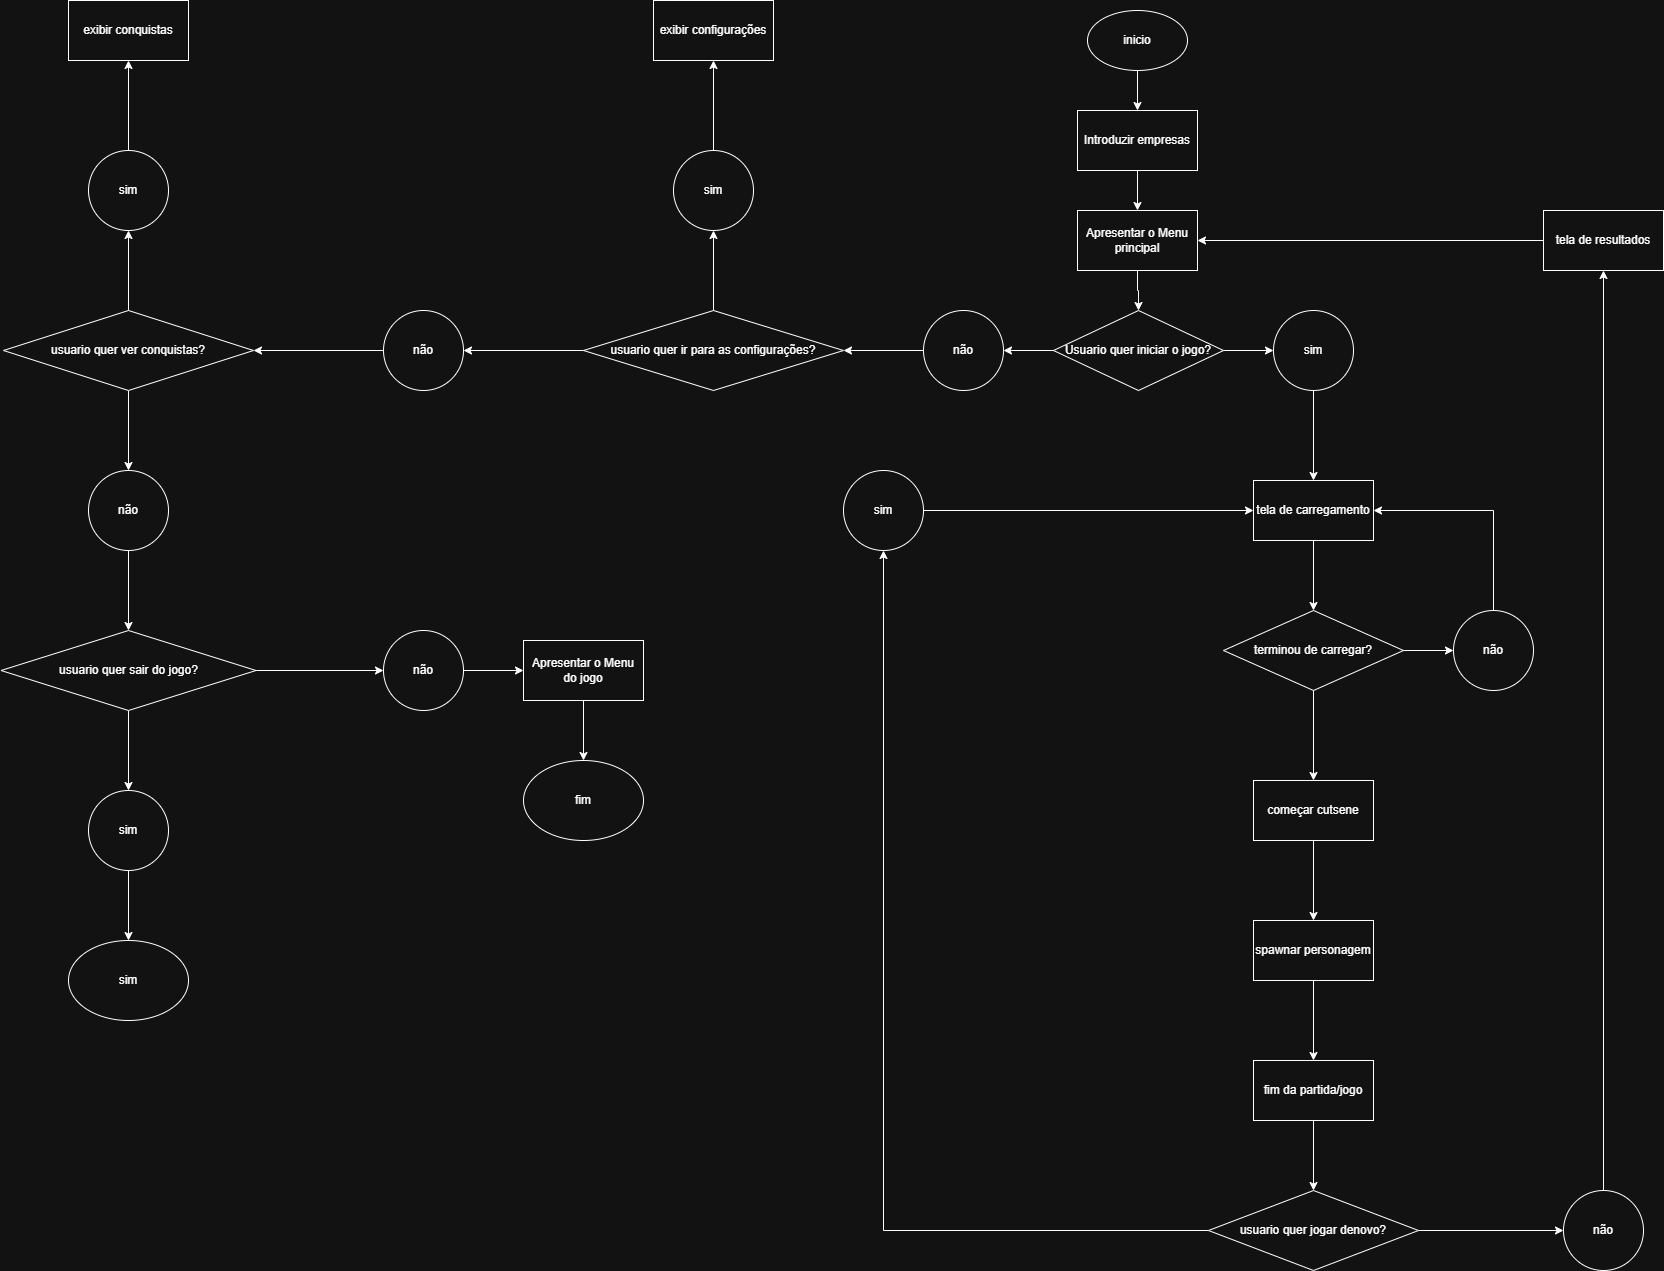

The diagram above was exported from draw.io. Its source (the exported page's mxGraphModel, read from the mxfile embedded in the PNG):
<mxGraphModel dx="1613" dy="451" grid="1" gridSize="10" guides="1" tooltips="1" connect="1" arrows="1" fold="1" page="1" pageScale="1" pageWidth="827" pageHeight="1169" math="0" shadow="0">
  <root>
    <mxCell id="0" />
    <mxCell id="1" parent="0" />
    <mxCell id="W2kp-zVzuX_7g7JjDDxf-4" value="" style="edgeStyle=orthogonalEdgeStyle;rounded=0;orthogonalLoop=1;jettySize=auto;html=1;" parent="1" source="W2kp-zVzuX_7g7JjDDxf-2" target="W2kp-zVzuX_7g7JjDDxf-3" edge="1">
      <mxGeometry relative="1" as="geometry" />
    </mxCell>
    <mxCell id="W2kp-zVzuX_7g7JjDDxf-2" value="inicio" style="ellipse;whiteSpace=wrap;html=1;" parent="1" vertex="1">
      <mxGeometry x="364" y="70" width="100" height="60" as="geometry" />
    </mxCell>
    <mxCell id="W2kp-zVzuX_7g7JjDDxf-6" value="" style="edgeStyle=orthogonalEdgeStyle;rounded=0;orthogonalLoop=1;jettySize=auto;html=1;" parent="1" source="W2kp-zVzuX_7g7JjDDxf-3" target="W2kp-zVzuX_7g7JjDDxf-5" edge="1">
      <mxGeometry relative="1" as="geometry" />
    </mxCell>
    <mxCell id="W2kp-zVzuX_7g7JjDDxf-3" value="Introduzir empresas" style="rounded=0;whiteSpace=wrap;html=1;" parent="1" vertex="1">
      <mxGeometry x="354" y="170" width="120" height="60" as="geometry" />
    </mxCell>
    <mxCell id="W2kp-zVzuX_7g7JjDDxf-14" value="" style="edgeStyle=orthogonalEdgeStyle;rounded=0;orthogonalLoop=1;jettySize=auto;html=1;" parent="1" source="W2kp-zVzuX_7g7JjDDxf-5" target="W2kp-zVzuX_7g7JjDDxf-13" edge="1">
      <mxGeometry relative="1" as="geometry" />
    </mxCell>
    <mxCell id="W2kp-zVzuX_7g7JjDDxf-5" value="Apresentar o Menu principal" style="whiteSpace=wrap;html=1;rounded=0;" parent="1" vertex="1">
      <mxGeometry x="354" y="270" width="120" height="60" as="geometry" />
    </mxCell>
    <mxCell id="W2kp-zVzuX_7g7JjDDxf-20" value="" style="edgeStyle=orthogonalEdgeStyle;rounded=0;orthogonalLoop=1;jettySize=auto;html=1;" parent="1" source="W2kp-zVzuX_7g7JjDDxf-13" target="W2kp-zVzuX_7g7JjDDxf-19" edge="1">
      <mxGeometry relative="1" as="geometry" />
    </mxCell>
    <mxCell id="W2kp-zVzuX_7g7JjDDxf-22" value="" style="edgeStyle=orthogonalEdgeStyle;rounded=0;orthogonalLoop=1;jettySize=auto;html=1;" parent="1" source="W2kp-zVzuX_7g7JjDDxf-13" target="W2kp-zVzuX_7g7JjDDxf-21" edge="1">
      <mxGeometry relative="1" as="geometry" />
    </mxCell>
    <mxCell id="W2kp-zVzuX_7g7JjDDxf-13" value="Usuario quer iniciar o jogo?" style="rhombus;whiteSpace=wrap;html=1;rounded=0;" parent="1" vertex="1">
      <mxGeometry x="330" y="370" width="170" height="80" as="geometry" />
    </mxCell>
    <mxCell id="W2kp-zVzuX_7g7JjDDxf-24" value="" style="edgeStyle=orthogonalEdgeStyle;rounded=0;orthogonalLoop=1;jettySize=auto;html=1;" parent="1" source="W2kp-zVzuX_7g7JjDDxf-19" target="W2kp-zVzuX_7g7JjDDxf-23" edge="1">
      <mxGeometry relative="1" as="geometry" />
    </mxCell>
    <mxCell id="W2kp-zVzuX_7g7JjDDxf-19" value="sim" style="ellipse;whiteSpace=wrap;html=1;rounded=0;" parent="1" vertex="1">
      <mxGeometry x="550" y="370" width="80" height="80" as="geometry" />
    </mxCell>
    <mxCell id="W2kp-zVzuX_7g7JjDDxf-52" value="" style="edgeStyle=orthogonalEdgeStyle;rounded=0;orthogonalLoop=1;jettySize=auto;html=1;" parent="1" source="W2kp-zVzuX_7g7JjDDxf-21" target="W2kp-zVzuX_7g7JjDDxf-51" edge="1">
      <mxGeometry relative="1" as="geometry" />
    </mxCell>
    <mxCell id="W2kp-zVzuX_7g7JjDDxf-21" value="não" style="ellipse;whiteSpace=wrap;html=1;rounded=0;" parent="1" vertex="1">
      <mxGeometry x="200" y="370" width="80" height="80" as="geometry" />
    </mxCell>
    <mxCell id="W2kp-zVzuX_7g7JjDDxf-26" value="" style="edgeStyle=orthogonalEdgeStyle;rounded=0;orthogonalLoop=1;jettySize=auto;html=1;" parent="1" source="W2kp-zVzuX_7g7JjDDxf-23" target="W2kp-zVzuX_7g7JjDDxf-25" edge="1">
      <mxGeometry relative="1" as="geometry" />
    </mxCell>
    <mxCell id="W2kp-zVzuX_7g7JjDDxf-23" value="tela de carregamento" style="whiteSpace=wrap;html=1;rounded=0;" parent="1" vertex="1">
      <mxGeometry x="530" y="540" width="120" height="60" as="geometry" />
    </mxCell>
    <mxCell id="W2kp-zVzuX_7g7JjDDxf-28" value="" style="edgeStyle=orthogonalEdgeStyle;rounded=0;orthogonalLoop=1;jettySize=auto;html=1;" parent="1" source="W2kp-zVzuX_7g7JjDDxf-25" target="W2kp-zVzuX_7g7JjDDxf-27" edge="1">
      <mxGeometry relative="1" as="geometry" />
    </mxCell>
    <mxCell id="W2kp-zVzuX_7g7JjDDxf-49" value="" style="edgeStyle=orthogonalEdgeStyle;rounded=0;orthogonalLoop=1;jettySize=auto;html=1;" parent="1" source="W2kp-zVzuX_7g7JjDDxf-25" target="W2kp-zVzuX_7g7JjDDxf-48" edge="1">
      <mxGeometry relative="1" as="geometry" />
    </mxCell>
    <mxCell id="W2kp-zVzuX_7g7JjDDxf-25" value="terminou de carregar?" style="rhombus;whiteSpace=wrap;html=1;rounded=0;" parent="1" vertex="1">
      <mxGeometry x="500" y="670" width="180" height="80" as="geometry" />
    </mxCell>
    <mxCell id="W2kp-zVzuX_7g7JjDDxf-30" value="" style="edgeStyle=orthogonalEdgeStyle;rounded=0;orthogonalLoop=1;jettySize=auto;html=1;" parent="1" source="W2kp-zVzuX_7g7JjDDxf-27" target="W2kp-zVzuX_7g7JjDDxf-29" edge="1">
      <mxGeometry relative="1" as="geometry" />
    </mxCell>
    <mxCell id="W2kp-zVzuX_7g7JjDDxf-27" value="começar cutsene" style="whiteSpace=wrap;html=1;rounded=0;" parent="1" vertex="1">
      <mxGeometry x="530" y="840" width="120" height="60" as="geometry" />
    </mxCell>
    <mxCell id="W2kp-zVzuX_7g7JjDDxf-32" value="" style="edgeStyle=orthogonalEdgeStyle;rounded=0;orthogonalLoop=1;jettySize=auto;html=1;" parent="1" source="W2kp-zVzuX_7g7JjDDxf-29" target="W2kp-zVzuX_7g7JjDDxf-31" edge="1">
      <mxGeometry relative="1" as="geometry" />
    </mxCell>
    <mxCell id="W2kp-zVzuX_7g7JjDDxf-29" value="spawnar personagem" style="whiteSpace=wrap;html=1;rounded=0;" parent="1" vertex="1">
      <mxGeometry x="530" y="980" width="120" height="60" as="geometry" />
    </mxCell>
    <mxCell id="W2kp-zVzuX_7g7JjDDxf-34" value="" style="edgeStyle=orthogonalEdgeStyle;rounded=0;orthogonalLoop=1;jettySize=auto;html=1;" parent="1" source="W2kp-zVzuX_7g7JjDDxf-31" target="W2kp-zVzuX_7g7JjDDxf-33" edge="1">
      <mxGeometry relative="1" as="geometry" />
    </mxCell>
    <mxCell id="W2kp-zVzuX_7g7JjDDxf-31" value="fim da partida/jogo" style="whiteSpace=wrap;html=1;rounded=0;" parent="1" vertex="1">
      <mxGeometry x="530" y="1120" width="120" height="60" as="geometry" />
    </mxCell>
    <mxCell id="W2kp-zVzuX_7g7JjDDxf-36" value="" style="edgeStyle=orthogonalEdgeStyle;rounded=0;orthogonalLoop=1;jettySize=auto;html=1;" parent="1" source="W2kp-zVzuX_7g7JjDDxf-33" target="W2kp-zVzuX_7g7JjDDxf-35" edge="1">
      <mxGeometry relative="1" as="geometry" />
    </mxCell>
    <mxCell id="W2kp-zVzuX_7g7JjDDxf-41" value="" style="edgeStyle=orthogonalEdgeStyle;rounded=0;orthogonalLoop=1;jettySize=auto;html=1;" parent="1" source="W2kp-zVzuX_7g7JjDDxf-33" target="W2kp-zVzuX_7g7JjDDxf-40" edge="1">
      <mxGeometry relative="1" as="geometry" />
    </mxCell>
    <mxCell id="W2kp-zVzuX_7g7JjDDxf-33" value="usuario quer jogar denovo?" style="rhombus;whiteSpace=wrap;html=1;rounded=0;" parent="1" vertex="1">
      <mxGeometry x="485" y="1250" width="210" height="80" as="geometry" />
    </mxCell>
    <mxCell id="W2kp-zVzuX_7g7JjDDxf-39" style="edgeStyle=orthogonalEdgeStyle;rounded=0;orthogonalLoop=1;jettySize=auto;html=1;exitX=1;exitY=0.5;exitDx=0;exitDy=0;entryX=0;entryY=0.5;entryDx=0;entryDy=0;" parent="1" source="W2kp-zVzuX_7g7JjDDxf-35" target="W2kp-zVzuX_7g7JjDDxf-23" edge="1">
      <mxGeometry relative="1" as="geometry" />
    </mxCell>
    <mxCell id="W2kp-zVzuX_7g7JjDDxf-35" value="sim" style="ellipse;whiteSpace=wrap;html=1;rounded=0;" parent="1" vertex="1">
      <mxGeometry x="120" y="530" width="80" height="80" as="geometry" />
    </mxCell>
    <mxCell id="W2kp-zVzuX_7g7JjDDxf-46" value="" style="edgeStyle=orthogonalEdgeStyle;rounded=0;orthogonalLoop=1;jettySize=auto;html=1;" parent="1" source="W2kp-zVzuX_7g7JjDDxf-40" target="W2kp-zVzuX_7g7JjDDxf-45" edge="1">
      <mxGeometry relative="1" as="geometry" />
    </mxCell>
    <mxCell id="W2kp-zVzuX_7g7JjDDxf-40" value="não" style="ellipse;whiteSpace=wrap;html=1;rounded=0;" parent="1" vertex="1">
      <mxGeometry x="840" y="1250" width="80" height="80" as="geometry" />
    </mxCell>
    <mxCell id="W2kp-zVzuX_7g7JjDDxf-47" style="edgeStyle=orthogonalEdgeStyle;rounded=0;orthogonalLoop=1;jettySize=auto;html=1;exitX=0;exitY=0.5;exitDx=0;exitDy=0;entryX=1;entryY=0.5;entryDx=0;entryDy=0;" parent="1" source="W2kp-zVzuX_7g7JjDDxf-45" target="W2kp-zVzuX_7g7JjDDxf-5" edge="1">
      <mxGeometry relative="1" as="geometry" />
    </mxCell>
    <mxCell id="W2kp-zVzuX_7g7JjDDxf-45" value="tela de resultados" style="whiteSpace=wrap;html=1;rounded=0;" parent="1" vertex="1">
      <mxGeometry x="820" y="270" width="120" height="60" as="geometry" />
    </mxCell>
    <mxCell id="W2kp-zVzuX_7g7JjDDxf-50" style="edgeStyle=orthogonalEdgeStyle;rounded=0;orthogonalLoop=1;jettySize=auto;html=1;exitX=0.5;exitY=0;exitDx=0;exitDy=0;entryX=1;entryY=0.5;entryDx=0;entryDy=0;" parent="1" source="W2kp-zVzuX_7g7JjDDxf-48" target="W2kp-zVzuX_7g7JjDDxf-23" edge="1">
      <mxGeometry relative="1" as="geometry" />
    </mxCell>
    <mxCell id="W2kp-zVzuX_7g7JjDDxf-48" value="não" style="ellipse;whiteSpace=wrap;html=1;rounded=0;" parent="1" vertex="1">
      <mxGeometry x="730" y="670" width="80" height="80" as="geometry" />
    </mxCell>
    <mxCell id="W2kp-zVzuX_7g7JjDDxf-54" value="" style="edgeStyle=orthogonalEdgeStyle;rounded=0;orthogonalLoop=1;jettySize=auto;html=1;" parent="1" source="W2kp-zVzuX_7g7JjDDxf-51" target="W2kp-zVzuX_7g7JjDDxf-53" edge="1">
      <mxGeometry relative="1" as="geometry" />
    </mxCell>
    <mxCell id="W2kp-zVzuX_7g7JjDDxf-58" value="" style="edgeStyle=orthogonalEdgeStyle;rounded=0;orthogonalLoop=1;jettySize=auto;html=1;" parent="1" source="W2kp-zVzuX_7g7JjDDxf-51" target="W2kp-zVzuX_7g7JjDDxf-57" edge="1">
      <mxGeometry relative="1" as="geometry" />
    </mxCell>
    <mxCell id="W2kp-zVzuX_7g7JjDDxf-51" value="usuario quer ir para as configurações?" style="rhombus;whiteSpace=wrap;html=1;rounded=0;" parent="1" vertex="1">
      <mxGeometry x="-140" y="370" width="260" height="80" as="geometry" />
    </mxCell>
    <mxCell id="W2kp-zVzuX_7g7JjDDxf-56" value="" style="edgeStyle=orthogonalEdgeStyle;rounded=0;orthogonalLoop=1;jettySize=auto;html=1;" parent="1" source="W2kp-zVzuX_7g7JjDDxf-53" target="W2kp-zVzuX_7g7JjDDxf-55" edge="1">
      <mxGeometry relative="1" as="geometry" />
    </mxCell>
    <mxCell id="W2kp-zVzuX_7g7JjDDxf-53" value="sim" style="ellipse;whiteSpace=wrap;html=1;rounded=0;" parent="1" vertex="1">
      <mxGeometry x="-50" y="210" width="80" height="80" as="geometry" />
    </mxCell>
    <mxCell id="W2kp-zVzuX_7g7JjDDxf-55" value="exibir configurações" style="whiteSpace=wrap;html=1;rounded=0;" parent="1" vertex="1">
      <mxGeometry x="-70" y="60" width="120" height="60" as="geometry" />
    </mxCell>
    <mxCell id="W2kp-zVzuX_7g7JjDDxf-60" value="" style="edgeStyle=orthogonalEdgeStyle;rounded=0;orthogonalLoop=1;jettySize=auto;html=1;" parent="1" source="W2kp-zVzuX_7g7JjDDxf-57" target="W2kp-zVzuX_7g7JjDDxf-59" edge="1">
      <mxGeometry relative="1" as="geometry" />
    </mxCell>
    <mxCell id="W2kp-zVzuX_7g7JjDDxf-57" value="não" style="ellipse;whiteSpace=wrap;html=1;rounded=0;" parent="1" vertex="1">
      <mxGeometry x="-340" y="370" width="80" height="80" as="geometry" />
    </mxCell>
    <mxCell id="W2kp-zVzuX_7g7JjDDxf-62" value="" style="edgeStyle=orthogonalEdgeStyle;rounded=0;orthogonalLoop=1;jettySize=auto;html=1;" parent="1" source="W2kp-zVzuX_7g7JjDDxf-59" target="W2kp-zVzuX_7g7JjDDxf-61" edge="1">
      <mxGeometry relative="1" as="geometry" />
    </mxCell>
    <mxCell id="W2kp-zVzuX_7g7JjDDxf-70" value="" style="edgeStyle=orthogonalEdgeStyle;rounded=0;orthogonalLoop=1;jettySize=auto;html=1;" parent="1" source="W2kp-zVzuX_7g7JjDDxf-59" target="W2kp-zVzuX_7g7JjDDxf-69" edge="1">
      <mxGeometry relative="1" as="geometry" />
    </mxCell>
    <mxCell id="W2kp-zVzuX_7g7JjDDxf-59" value="usuario quer ver conquistas?" style="rhombus;whiteSpace=wrap;html=1;rounded=0;" parent="1" vertex="1">
      <mxGeometry x="-720" y="370" width="250" height="80" as="geometry" />
    </mxCell>
    <mxCell id="W2kp-zVzuX_7g7JjDDxf-64" value="" style="edgeStyle=orthogonalEdgeStyle;rounded=0;orthogonalLoop=1;jettySize=auto;html=1;" parent="1" source="W2kp-zVzuX_7g7JjDDxf-61" target="W2kp-zVzuX_7g7JjDDxf-63" edge="1">
      <mxGeometry relative="1" as="geometry" />
    </mxCell>
    <mxCell id="W2kp-zVzuX_7g7JjDDxf-61" value="sim" style="ellipse;whiteSpace=wrap;html=1;rounded=0;" parent="1" vertex="1">
      <mxGeometry x="-635" y="210" width="80" height="80" as="geometry" />
    </mxCell>
    <mxCell id="W2kp-zVzuX_7g7JjDDxf-63" value="exibir conquistas" style="whiteSpace=wrap;html=1;rounded=0;" parent="1" vertex="1">
      <mxGeometry x="-655" y="60" width="120" height="60" as="geometry" />
    </mxCell>
    <mxCell id="W2kp-zVzuX_7g7JjDDxf-72" value="" style="edgeStyle=orthogonalEdgeStyle;rounded=0;orthogonalLoop=1;jettySize=auto;html=1;" parent="1" source="W2kp-zVzuX_7g7JjDDxf-69" target="W2kp-zVzuX_7g7JjDDxf-71" edge="1">
      <mxGeometry relative="1" as="geometry" />
    </mxCell>
    <mxCell id="W2kp-zVzuX_7g7JjDDxf-69" value="não" style="ellipse;whiteSpace=wrap;html=1;rounded=0;" parent="1" vertex="1">
      <mxGeometry x="-635" y="530" width="80" height="80" as="geometry" />
    </mxCell>
    <mxCell id="W2kp-zVzuX_7g7JjDDxf-74" value="" style="edgeStyle=orthogonalEdgeStyle;rounded=0;orthogonalLoop=1;jettySize=auto;html=1;" parent="1" source="W2kp-zVzuX_7g7JjDDxf-71" target="W2kp-zVzuX_7g7JjDDxf-73" edge="1">
      <mxGeometry relative="1" as="geometry" />
    </mxCell>
    <mxCell id="W2kp-zVzuX_7g7JjDDxf-76" value="" style="edgeStyle=orthogonalEdgeStyle;rounded=0;orthogonalLoop=1;jettySize=auto;html=1;" parent="1" source="W2kp-zVzuX_7g7JjDDxf-71" target="W2kp-zVzuX_7g7JjDDxf-75" edge="1">
      <mxGeometry relative="1" as="geometry" />
    </mxCell>
    <mxCell id="W2kp-zVzuX_7g7JjDDxf-71" value="usuario quer sair do jogo?" style="rhombus;whiteSpace=wrap;html=1;rounded=0;" parent="1" vertex="1">
      <mxGeometry x="-722.5" y="690" width="255" height="80" as="geometry" />
    </mxCell>
    <mxCell id="W2kp-zVzuX_7g7JjDDxf-78" style="edgeStyle=orthogonalEdgeStyle;rounded=0;orthogonalLoop=1;jettySize=auto;html=1;exitX=0.5;exitY=1;exitDx=0;exitDy=0;entryX=0.5;entryY=0;entryDx=0;entryDy=0;" parent="1" source="W2kp-zVzuX_7g7JjDDxf-73" target="W2kp-zVzuX_7g7JjDDxf-77" edge="1">
      <mxGeometry relative="1" as="geometry" />
    </mxCell>
    <mxCell id="W2kp-zVzuX_7g7JjDDxf-73" value="sim" style="ellipse;whiteSpace=wrap;html=1;rounded=0;" parent="1" vertex="1">
      <mxGeometry x="-635" y="850" width="80" height="80" as="geometry" />
    </mxCell>
    <mxCell id="W2kp-zVzuX_7g7JjDDxf-82" value="" style="edgeStyle=orthogonalEdgeStyle;rounded=0;orthogonalLoop=1;jettySize=auto;html=1;" parent="1" source="W2kp-zVzuX_7g7JjDDxf-75" target="W2kp-zVzuX_7g7JjDDxf-81" edge="1">
      <mxGeometry relative="1" as="geometry" />
    </mxCell>
    <mxCell id="W2kp-zVzuX_7g7JjDDxf-75" value="não" style="ellipse;whiteSpace=wrap;html=1;rounded=0;" parent="1" vertex="1">
      <mxGeometry x="-340" y="690" width="80" height="80" as="geometry" />
    </mxCell>
    <mxCell id="W2kp-zVzuX_7g7JjDDxf-77" value="sim" style="ellipse;whiteSpace=wrap;html=1;" parent="1" vertex="1">
      <mxGeometry x="-655" y="1000" width="120" height="80" as="geometry" />
    </mxCell>
    <mxCell id="W2kp-zVzuX_7g7JjDDxf-84" style="edgeStyle=orthogonalEdgeStyle;rounded=0;orthogonalLoop=1;jettySize=auto;html=1;exitX=0.5;exitY=1;exitDx=0;exitDy=0;entryX=0.5;entryY=0;entryDx=0;entryDy=0;" parent="1" source="W2kp-zVzuX_7g7JjDDxf-81" target="W2kp-zVzuX_7g7JjDDxf-83" edge="1">
      <mxGeometry relative="1" as="geometry" />
    </mxCell>
    <mxCell id="W2kp-zVzuX_7g7JjDDxf-81" value="Apresentar o Menu do jogo" style="whiteSpace=wrap;html=1;rounded=0;" parent="1" vertex="1">
      <mxGeometry x="-200" y="700" width="120" height="60" as="geometry" />
    </mxCell>
    <mxCell id="W2kp-zVzuX_7g7JjDDxf-83" value="fim" style="ellipse;whiteSpace=wrap;html=1;" parent="1" vertex="1">
      <mxGeometry x="-200" y="820" width="120" height="80" as="geometry" />
    </mxCell>
  </root>
</mxGraphModel>